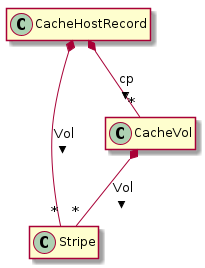

The diagram above was rendered by PlantUML. Its source (embedded in the PNG):
@startuml
hide empty members

CacheHostRecord *-- "*" Stripe : Vol >
CacheHostRecord *-- "*" CacheVol : cp >
CacheVol *-- "*" Stripe : Vol >

@enduml